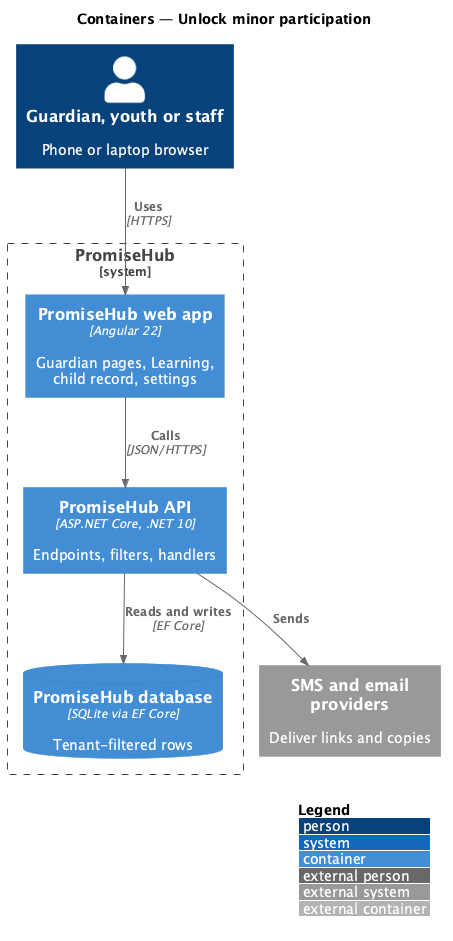

The diagram above was rendered by PlantUML. Its source (embedded in the PNG):
@startuml
!include <C4/C4_Container>
LAYOUT_WITH_LEGEND()
title Containers — Unlock minor participation
Person(user, "Guardian, youth or staff", "Phone or laptop browser")
System_Boundary(ph, "PromiseHub") {
  Container(web, "PromiseHub web app", "Angular 22", "Guardian pages, Learning, child record, settings")
  Container(api, "PromiseHub API", "ASP.NET Core, .NET 10", "Endpoints, filters, handlers")
  ContainerDb(db, "PromiseHub database", "SQLite via EF Core", "Tenant-filtered rows")
}
System_Ext(msg, "SMS and email providers", "Deliver links and copies")
Rel(user, web, "Uses", "HTTPS")
Rel(web, api, "Calls", "JSON/HTTPS")
Rel(api, db, "Reads and writes", "EF Core")
Rel(api, msg, "Sends")
@enduml